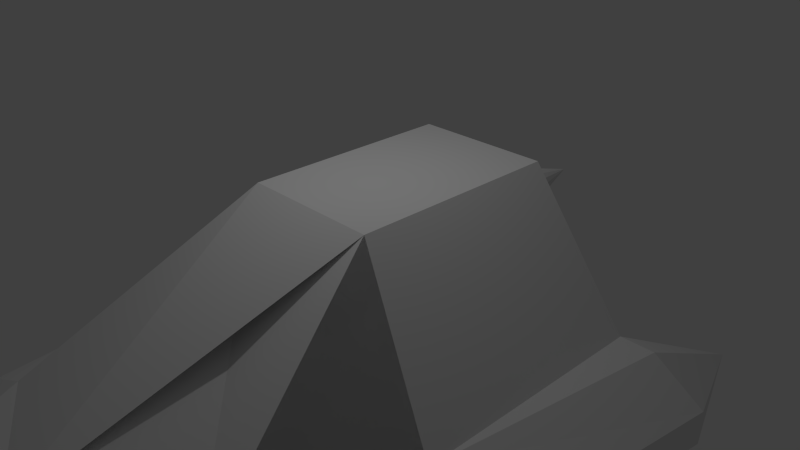 # Source: rainbow_chaser.blend  (saved by Blender 2.76.0; exported with 4.5.12 LTS)
import bpy
from mathutils import Matrix  # noqa: F401  (used for matrix-valued properties, if any)

bpy.ops.wm.read_factory_settings(use_empty=True)
scene = bpy.context.scene
scene.name = 'Scene'

# ---- collections
col_collection_1 = bpy.data.collections.new('Collection 1'); scene.collection.children.link(col_collection_1)

# ---- materials (node trees are filled in below, after node groups)
mat_material = bpy.data.materials.new('Material')
mat_material.alpha_threshold = 0.0
mat_material.use_transparent_shadow = False
mat_material.preview_render_type = 'HAIR'
mat_material.roughness = 0.5
mat_material.specular_intensity = 0.6

# ---- material node trees

# ---- world
world_world = bpy.data.worlds.new('World'); scene.world = world_world
world_world.color = (0.05088, 0.05088, 0.05088)
world_world.use_sun_shadow = False
world_world.sun_shadow_jitter_overblur = 0.0
world_world.cycles.sampling_method = 'MANUAL'
world_world.cycles.sample_map_resolution = 256

# ---- cameras
cam_camera = bpy.data.cameras.new('Camera')
cam_camera.clip_end = 100.0
cam_camera.lens = 35.0
cam_camera.sensor_width = 32.0
cam_camera.sensor_height = 18.0
cam_camera.ortho_scale = 7.314
cam_camera.dof.focus_distance = 0.0
cam_camera.dof.aperture_fstop = 128.0

# ---- lights
light_lamp = bpy.data.lights.new('Lamp', 'POINT')
light_lamp.transmission_factor = 0.0
light_lamp.cutoff_distance = 30.0
light_lamp.energy = 100.0
light_lamp.shadow_buffer_clip_start = 1.001
light_lamp.shadow_soft_size = 0.1
light_lamp.shadow_maximum_resolution = 0.006
light_lamp.use_absolute_resolution = True
light_lamp.cycles.use_multiple_importance_sampling = False

# ---- meshes
me_cube_002 = bpy.data.meshes.new('Cube.002')
me_cube_002.from_pydata([(-2.0, -4.0, -1.0), (-1.0, -1.0, 1.0), (-2.5, 2.0, -1.0), (-1.0, 2.0, 1.0), (2.0, -4.0, -1.0), (1.0, -1.0, 1.0), (2.5, 2.0, -1.0), (1.0, 2.0, 1.0), (2.5, -1.5, -1.0), (-2.5, -1.5, -1.0), (0.0, -5.0, -1.0), (0.1171, 2.0, -0.5885), (0.3333, 2.0, -0.4989), (0.4989, 2.0, -0.3333), (0.5885, 2.0, -0.1171), (0.5885, 2.0, 0.1171), (0.4989, 2.0, 0.3333), (0.3333, 2.0, 0.4989), (0.1171, 2.0, 0.5885), (0.0, 4.0, 1.192e-08), (-0.1171, 2.0, 0.5885), (-0.3333, 2.0, 0.4989), (-0.4989, 2.0, 0.3333), (-0.5885, 2.0, 0.1171), (-0.5885, 2.0, -0.1171), (-0.4989, 2.0, -0.3333), (-0.3333, 2.0, -0.4989), (-0.1171, 2.0, -0.5885), (-3.0, -4.0, -2.0), (-3.0, -4.0, -1.5), (-3.75, 2.0, -2.0), (-3.75, 2.0, -1.5), (3.0, -4.0, -2.0), (3.0, -4.0, -1.5), (3.75, 2.0, -2.0), (3.75, 2.0, -1.5), (2.5, 2.5, -2.0), (2.5, 2.0, -1.0), (-2.5, 2.0, -1.0), (-2.5, 2.5, -2.0), (3.0, 4.0, -2.0), (3.0, 2.0, -1.0), (-3.0, 2.0, -1.0), (-3.0, 4.0, -2.0), (1.0, -7.0, -1.5), (1.0, -7.0, -2.0), (-1.0, -7.0, -1.5), (-1.0, -7.0, -2.0)], [(38, 37), (6, 37), (42, 38), (2, 38)], [(1, 3, 2, 9, 0), (3, 7, 6, 2), (7, 5, 4, 8, 6), (5, 1, 0, 10, 4), (5, 7, 3, 1), (4, 8, 5), (9, 0, 1), (5, 1, 10), (2, 6, 36, 39), (34, 40, 35), (36, 6, 40), (37, 41, 40), (35, 40, 41), (42, 31, 9), (42, 2, 43), (39, 43, 2), (43, 39, 30), (31, 42, 43), (40, 34, 36), (41, 6, 8), (9, 2, 42), (46, 44, 10), (10, 0, 46), (10, 44, 4), (47, 45, 44, 46), (29, 28, 47, 46), (28, 29, 31, 30), (46, 0, 29), (29, 0, 9), (30, 31, 43), (29, 9, 31), (33, 44, 45, 32), (34, 35, 33, 32), (44, 33, 4), (4, 33, 8), (41, 8, 35), (33, 35, 8), (30, 39, 36, 34, 32, 45, 47, 28), (11, 27, 19), (27, 26, 19), (26, 25, 19), (11, 19, 12), (12, 19, 13), (13, 19, 14), (14, 19, 15), (15, 19, 16), (16, 19, 17), (25, 24, 19), (24, 23, 19), (23, 22, 19), (22, 21, 19), (21, 20, 19), (17, 19, 18), (18, 19, 20)])
_uv = me_cube_002.uv_layers.new(name='UVMap')
_uv.uv.foreach_set('vector', [0.0, 0.0, 0.0, 0.0, 0.0, 0.0, 0.0, 0.0, 0.0, 0.0, 0.0, 0.0, 0.0, 0.0, 0.0, 0.0, 0.0, 0.0, 0.0, 0.0, 0.0, 0.0, 0.0, 0.0, 0.0, 0.0, 0.0, 0.0, 0.0, 0.0, 0.0, 0.0, 0.0, 0.0, 0.0, 0.0, 0.0, 0.0, 0.0, 0.0, 0.0, 0.0, 0.0, 0.0, 0.0, 0.0, 0.0, 0.0, 0.0, 0.0, 0.0, 0.0, 0.0, 0.0, 0.0, 0.0, 0.0, 0.0, 0.0, 0.0, 0.0, 0.0, 0.0, 0.0, 0.0, 0.0, 0.0, 0.0, 0.0, 0.0, 0.0, 0.0, 0.0, 0.0, 0.0, 0.0, 0.0, 0.0, 0.0, 0.0, 0.0, 0.0, 0.0, 0.0, 0.0, 0.0, 0.0, 0.0, 0.0, 0.0, 0.0, 0.0, 0.0, 0.0, 0.0, 0.0, 0.0, 0.0, 0.0, 0.0, 0.0, 0.0, 0.0, 0.0, 0.0, 0.0, 0.0, 0.0, 0.0, 0.0, 0.0, 0.0, 0.0, 0.0, 0.0, 0.0, 0.0, 0.0, 0.0, 0.0, 0.0, 0.0, 0.0, 0.0, 0.0, 0.0, 0.0, 0.0, 0.0, 0.0, 0.0, 0.0, 0.0, 0.0, 0.0, 0.0, 0.0, 0.0, 0.0, 0.0, 0.0, 0.0, 0.0, 0.0, 0.0, 0.0, 0.0, 0.0, 0.0, 0.0, 0.0, 0.0, 0.0, 0.0, 0.0, 0.0, 0.0, 0.0, 0.0, 0.0, 0.0, 0.0, 0.0, 0.0, 0.0, 0.0, 0.0, 0.0, 0.0, 0.0, 0.0, 0.0, 0.0, 0.0, 0.0, 0.0, 0.0, 0.0, 0.0, 0.0, 0.0, 0.0, 0.0, 0.0, 0.0, 0.0, 0.0, 0.0, 0.0, 0.0, 0.0, 0.0, 0.0, 0.0, 0.0, 0.0, 0.0, 0.0, 0.0, 0.0, 0.0, 0.0, 0.0, 0.0, 0.0, 0.0, 0.0, 0.0, 0.0, 0.0, 0.0, 0.0, 0.0, 0.0, 0.0, 0.0, 0.0, 0.0, 0.0, 0.0, 0.0, 0.0, 0.0, 0.0, 0.0, 0.0, 0.0, 0.0, 0.0, 0.0, 0.0, 0.0, 0.0, 0.0, 0.0, 0.0, 0.0, 0.0, 0.0, 0.0, 0.0, 0.0, 0.0, 0.0, 0.0, 0.0, 0.0, 0.0, 0.0, 0.0, 0.0, 0.0, 0.0, 0.0, 0.0, 0.0, 0.0, 0.0, 0.0, 0.0, 0.0, 0.0, 0.0, 0.0, 0.0, 0.0, 0.0, 0.0, 0.0, 0.0, 0.0, 0.0, 0.0, 0.0, 0.0, 0.0, 0.0, 0.0, 0.0, 0.0, 0.0, 0.0, 0.0, 0.0, 0.0, 0.0, 0.0, 0.0, 0.0, 0.0, 0.0, 0.0, 0.0, 0.0, 0.0, 0.0, 0.0, 0.0, 0.0, 0.0, 0.0, 0.0, 0.0, 0.0, 0.0, 0.0, 0.0, 0.0, 0.0, 0.0, 0.0, 0.0, 0.0, 0.0, 0.0, 0.0, 0.0, 0.0, 0.0, 0.0, 0.0, 0.0, 0.0, 0.0, 0.0, 0.0, 0.0, 0.0, 0.0, 0.0, 0.0, 0.0, 0.0, 0.0, 0.0, 0.0, 0.0, 0.0, 0.0, 0.0, 0.0, 0.0, 0.0, 0.0, 0.0, 0.0, 0.0, 0.0, 0.0, 0.0, 0.0, 0.0, 0.0, 0.0, 0.0, 0.0, 0.0, 0.0, 0.0, 0.0, 0.0, 0.0])
me_cube_002.materials.append(mat_material)
me_cube_002.use_remesh_preserve_volume = False
me_cube_002.use_remesh_preserve_attributes = False
me_cube_002.use_mirror_vertex_groups = False
me_cube_002.update()

# ---- objects
ob_rainbow_chaser = bpy.data.objects.new('Rainbow_Chaser', me_cube_002)
ob_lamp = bpy.data.objects.new('Lamp', light_lamp)
ob_camera = bpy.data.objects.new('Camera', cam_camera)

# ---- transforms, parenting, visibility, modifiers, constraints
ob_rainbow_chaser.location = (0.0, 0.0, 0.0)
ob_rainbow_chaser.lock_location = (True, True, True)
ob_rainbow_chaser.lineart.crease_threshold = 0.0
ob_lamp.location = (0.0, 0.0, 5.0)
ob_lamp.rotation_euler = (0.6503, 0.05522, 1.866)
ob_lamp.lock_rotations_4d = False
ob_lamp.empty_display_type = 'ARROWS'
ob_lamp.color = (0.0, 0.0, 0.0, 0.0)
ob_lamp.lineart.crease_threshold = 0.0
ob_camera.location = (7.481, -6.508, 5.344)
ob_camera.rotation_euler = (1.109, 0.01082, 0.8149)
ob_camera.lock_rotations_4d = False
ob_camera.empty_display_type = 'ARROWS'
ob_camera.color = (0.0, 0.0, 0.0, 0.0)
ob_camera.display_type = 'WIRE'
ob_camera.lineart.crease_threshold = 0.0

# ---- collection membership
col_collection_1.objects.link(ob_rainbow_chaser)
col_collection_1.objects.link(ob_lamp)
col_collection_1.objects.link(ob_camera)

# ---- scene / render settings (as saved in the file)
scene.camera = ob_camera
scene.frame_start = 1; scene.frame_end = 250; scene.frame_set(1)
scene.render.engine = 'BLENDER_EEVEE_NEXT'
scene.render.resolution_percentage = 50
scene.render.dither_intensity = 0.0
scene.cycles.use_denoising = False
scene.cycles.samples = 10
scene.cycles.sampling_pattern = 'TABULATED_SOBOL'
scene.cycles.light_sampling_threshold = 0.0
scene.cycles.use_adaptive_sampling = False
scene.cycles.use_light_tree = False
scene.cycles.blur_glossy = 0.0
scene.cycles.pixel_filter_type = 'GAUSSIAN'
scene.cycles.sample_clamp_indirect = 0.0
scene.view_settings.view_transform = 'Standard'
bpy.context.view_layer.update()
